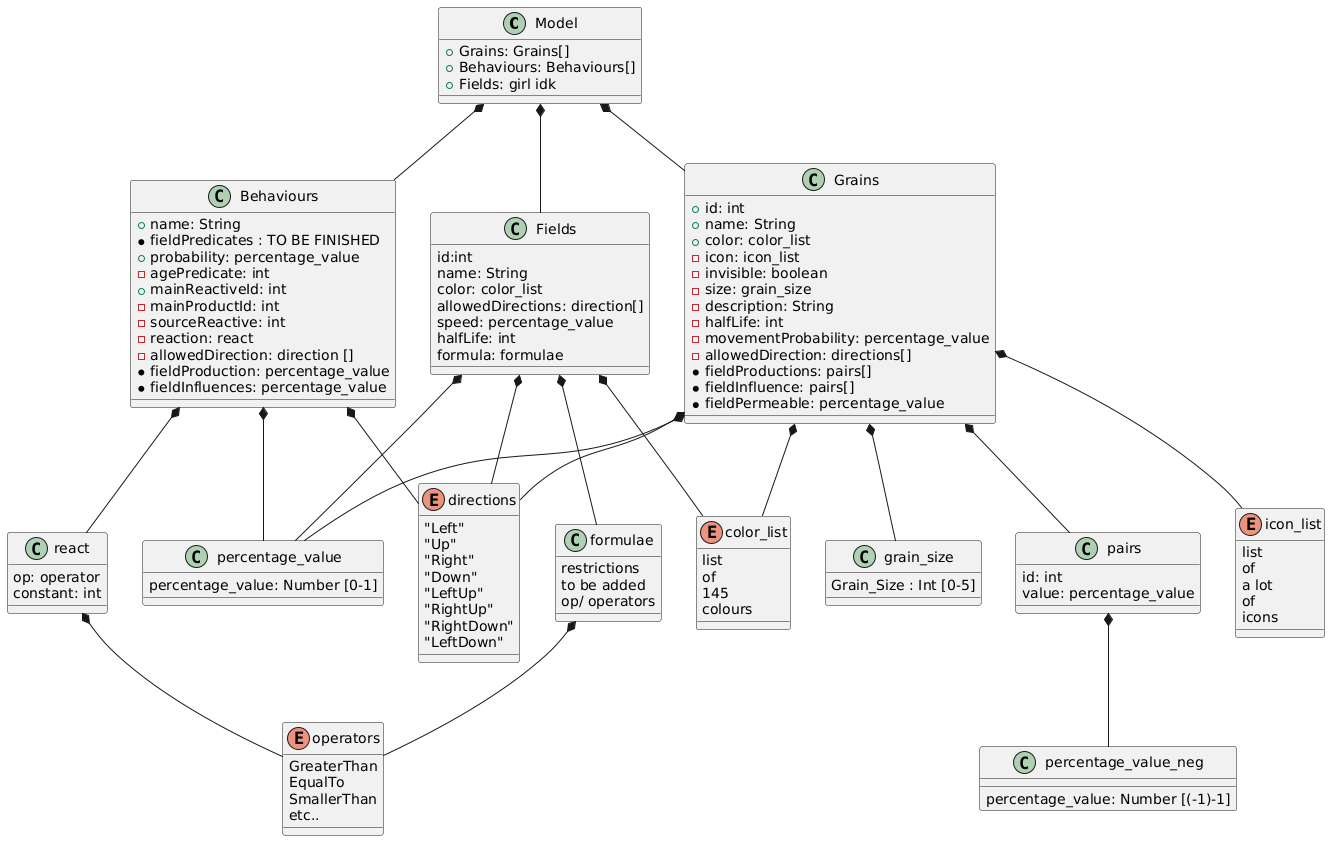

The diagram above was rendered by PlantUML. Its source (embedded in the PNG):
@startuml
'Mother ship
    class Model{
        +Grains: Grains[]
        +Behaviours: Behaviours[]
        +Fields: girl idk
    }
    
'Main classes
    Class Grains{
        +id: int
        +name: String
        +color: color_list
        -icon: icon_list
        -invisible: boolean
        -size: grain_size
        -description: String
        -halfLife: int
        -movementProbability: percentage_value
        -allowedDirection: directions[]
        *fieldProductions: pairs[]
        *fieldInfluence: pairs[]
        *fieldPermeable: percentage_value
        
    }
    
    class Behaviours{
        +name: String
        *fieldPredicates : TO BE FINISHED
        +probability: percentage_value
        -agePredicate: int
        +mainReactiveId: int
        -mainProductId: int
        -sourceReactive: int
        -reaction: react
        -allowedDirection: direction []
        *fieldProduction: percentage_value
        *fieldInfluences: percentage_value
        
    }
    class Fields{
        id:int
        name: String
        color: color_list
        allowedDirections: direction[]
        speed: percentage_value
        halfLife: int
	formula: formulae
    }
   
   
'sub classes
    class percentage_value{
        percentage_value: Number [0-1] 
    }
    class percentage_value_neg{
        percentage_value: Number [(-1)-1] 
    }
    class grain_size{
        Grain_Size : Int [0-5]
    }
    class pairs{
        id: int
        value: percentage_value
    }
    enum directions{
        "Left"
        "Up"
        "Right"
        "Down"
        "LeftUp"
        "RightUp"
        "RightDown"
        "LeftDown"
    }
   enum icon_list{
        list
        of
        a lot
        of
        icons
   
   }
   
   enum color_list{
        list
        of
        145
        colours
   }
   enum operators{
    GreaterThan
    EqualTo
    SmallerThan
    etc..
    }
   
   class react{
        op: operator
        constant: int
   }
   class formulae{
	restrictions
	to be added
	op/ operators
	}

    'Relations entre classes
    Model *-- Grains
    Model *-- Behaviours
    Model *-- Fields
    
    Grains *-- grain_size
    Grains *-- directions
    Grains *-- percentage_value
    Grains *-- pairs
    Grains *-- color_list
    Grains *-- icon_list
    
    pairs  *-- percentage_value_neg
    react *-- operators
    formulae *--operators
    
    Behaviours *-- directions
    Behaviours *-- percentage_value
    Behaviours *-- react
    
    Fields *-- directions
    Fields *-- percentage_value
    Fields *-- color_list
    Fields *-- formulae
@enduml